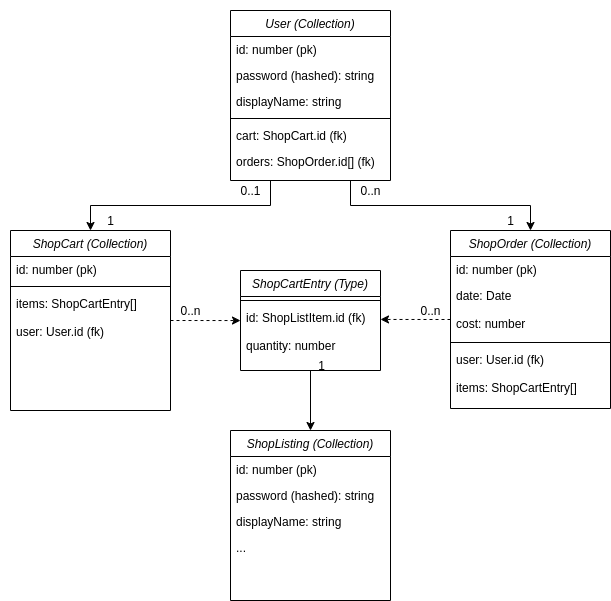

The diagram above was exported from draw.io. Its source (the exported page's mxGraphModel, read from the mxfile embedded in the PNG):
<mxGraphModel dx="1024" dy="2124" grid="1" gridSize="10" guides="1" tooltips="1" connect="1" arrows="1" fold="1" page="1" pageScale="1" pageWidth="827" pageHeight="1169" math="0" shadow="0">
  <root>
    <mxCell id="0" />
    <mxCell id="1" parent="0" />
    <mxCell id="2" value="ShopCartEntry (Type)" style="swimlane;fontStyle=2;align=center;verticalAlign=top;childLayout=stackLayout;horizontal=1;startSize=26;horizontalStack=0;resizeParent=1;resizeLast=0;collapsible=1;marginBottom=0;rounded=0;shadow=0;strokeWidth=1;" vertex="1" parent="1">
      <mxGeometry x="1150" y="320" width="140" height="100" as="geometry">
        <mxRectangle x="230" y="140" width="160" height="26" as="alternateBounds" />
      </mxGeometry>
    </mxCell>
    <mxCell id="3" value="" style="line;html=1;strokeWidth=1;align=left;verticalAlign=middle;spacingTop=-1;spacingLeft=3;spacingRight=3;rotatable=0;labelPosition=right;points=[];portConstraint=eastwest;" vertex="1" parent="2">
      <mxGeometry y="26" width="140" height="8" as="geometry" />
    </mxCell>
    <mxCell id="4" value="id: ShopListItem.id (fk)" style="text;align=left;verticalAlign=top;spacingLeft=4;spacingRight=4;overflow=hidden;rotatable=0;points=[[0,0.5],[1,0.5]];portConstraint=eastwest;" vertex="1" parent="2">
      <mxGeometry y="34" width="140" height="28" as="geometry" />
    </mxCell>
    <mxCell id="5" value="quantity: number" style="text;align=left;verticalAlign=top;spacingLeft=4;spacingRight=4;overflow=hidden;rotatable=0;points=[[0,0.5],[1,0.5]];portConstraint=eastwest;" vertex="1" parent="2">
      <mxGeometry y="62" width="140" height="28" as="geometry" />
    </mxCell>
    <mxCell id="6" value="0..1" style="text;html=1;align=center;verticalAlign=middle;resizable=0;points=[];autosize=1;" vertex="1" parent="1">
      <mxGeometry x="1140" y="230" width="40" height="20" as="geometry" />
    </mxCell>
    <mxCell id="7" value="0..n" style="text;html=1;align=center;verticalAlign=middle;resizable=0;points=[];autosize=1;" vertex="1" parent="1">
      <mxGeometry x="1260" y="230" width="40" height="20" as="geometry" />
    </mxCell>
    <mxCell id="8" value="1" style="text;html=1;align=center;verticalAlign=middle;resizable=0;points=[];autosize=1;" vertex="1" parent="1">
      <mxGeometry x="1410" y="260" width="20" height="20" as="geometry" />
    </mxCell>
    <mxCell id="9" style="edgeStyle=orthogonalEdgeStyle;rounded=0;orthogonalLoop=1;jettySize=auto;html=1;exitX=0.25;exitY=1;exitDx=0;exitDy=0;" edge="1" source="21" target="37" parent="1">
      <mxGeometry relative="1" as="geometry" />
    </mxCell>
    <mxCell id="10" style="edgeStyle=orthogonalEdgeStyle;rounded=0;orthogonalLoop=1;jettySize=auto;html=1;exitX=1;exitY=0.5;exitDx=0;exitDy=0;entryX=0;entryY=0.573;entryDx=0;entryDy=0;entryPerimeter=0;dashed=1;" edge="1" source="37" target="4" parent="1">
      <mxGeometry relative="1" as="geometry" />
    </mxCell>
    <mxCell id="11" style="edgeStyle=orthogonalEdgeStyle;rounded=0;orthogonalLoop=1;jettySize=auto;html=1;exitX=0;exitY=0.5;exitDx=0;exitDy=0;entryX=1;entryY=0.534;entryDx=0;entryDy=0;entryPerimeter=0;dashed=1;" edge="1" source="12" target="4" parent="1">
      <mxGeometry relative="1" as="geometry" />
    </mxCell>
    <mxCell id="12" value="ShopOrder (Collection)" style="swimlane;fontStyle=2;align=center;verticalAlign=top;childLayout=stackLayout;horizontal=1;startSize=26;horizontalStack=0;resizeParent=1;resizeLast=0;collapsible=1;marginBottom=0;rounded=0;shadow=0;strokeWidth=1;" vertex="1" parent="1">
      <mxGeometry x="1360" y="280" width="160" height="178" as="geometry">
        <mxRectangle x="230" y="140" width="160" height="26" as="alternateBounds" />
      </mxGeometry>
    </mxCell>
    <mxCell id="13" value="id: number (pk)" style="text;align=left;verticalAlign=top;spacingLeft=4;spacingRight=4;overflow=hidden;rotatable=0;points=[[0,0.5],[1,0.5]];portConstraint=eastwest;" vertex="1" parent="12">
      <mxGeometry y="26" width="160" height="26" as="geometry" />
    </mxCell>
    <mxCell id="14" value="date: Date" style="text;align=left;verticalAlign=top;spacingLeft=4;spacingRight=4;overflow=hidden;rotatable=0;points=[[0,0.5],[1,0.5]];portConstraint=eastwest;" vertex="1" parent="12">
      <mxGeometry y="52" width="160" height="28" as="geometry" />
    </mxCell>
    <mxCell id="15" value="cost: number" style="text;align=left;verticalAlign=top;spacingLeft=4;spacingRight=4;overflow=hidden;rotatable=0;points=[[0,0.5],[1,0.5]];portConstraint=eastwest;" vertex="1" parent="12">
      <mxGeometry y="80" width="160" height="28" as="geometry" />
    </mxCell>
    <mxCell id="16" value="" style="line;html=1;strokeWidth=1;align=left;verticalAlign=middle;spacingTop=-1;spacingLeft=3;spacingRight=3;rotatable=0;labelPosition=right;points=[];portConstraint=eastwest;" vertex="1" parent="12">
      <mxGeometry y="108" width="160" height="8" as="geometry" />
    </mxCell>
    <mxCell id="17" value="user: User.id (fk)" style="text;align=left;verticalAlign=top;spacingLeft=4;spacingRight=4;overflow=hidden;rotatable=0;points=[[0,0.5],[1,0.5]];portConstraint=eastwest;" vertex="1" parent="12">
      <mxGeometry y="116" width="160" height="28" as="geometry" />
    </mxCell>
    <mxCell id="18" value="items: ShopCartEntry[]" style="text;align=left;verticalAlign=top;spacingLeft=4;spacingRight=4;overflow=hidden;rotatable=0;points=[[0,0.5],[1,0.5]];portConstraint=eastwest;" vertex="1" parent="12">
      <mxGeometry y="144" width="160" height="34" as="geometry" />
    </mxCell>
    <mxCell id="19" value="1" style="text;html=1;align=center;verticalAlign=middle;resizable=0;points=[];autosize=1;" vertex="1" parent="1">
      <mxGeometry x="1010" y="260" width="20" height="20" as="geometry" />
    </mxCell>
    <mxCell id="20" style="edgeStyle=orthogonalEdgeStyle;rounded=0;orthogonalLoop=1;jettySize=auto;html=1;exitX=0.75;exitY=1;exitDx=0;exitDy=0;" edge="1" source="21" target="12" parent="1">
      <mxGeometry relative="1" as="geometry" />
    </mxCell>
    <mxCell id="21" value="User (Collection)" style="swimlane;fontStyle=2;align=center;verticalAlign=top;childLayout=stackLayout;horizontal=1;startSize=26;horizontalStack=0;resizeParent=1;resizeLast=0;collapsible=1;marginBottom=0;rounded=0;shadow=0;strokeWidth=1;" vertex="1" parent="1">
      <mxGeometry x="1140" y="60" width="160" height="170" as="geometry">
        <mxRectangle x="230" y="140" width="160" height="26" as="alternateBounds" />
      </mxGeometry>
    </mxCell>
    <mxCell id="22" value="id: number (pk)" style="text;align=left;verticalAlign=top;spacingLeft=4;spacingRight=4;overflow=hidden;rotatable=0;points=[[0,0.5],[1,0.5]];portConstraint=eastwest;" vertex="1" parent="21">
      <mxGeometry y="26" width="160" height="26" as="geometry" />
    </mxCell>
    <mxCell id="23" value="password (hashed): string" style="text;align=left;verticalAlign=top;spacingLeft=4;spacingRight=4;overflow=hidden;rotatable=0;points=[[0,0.5],[1,0.5]];portConstraint=eastwest;rounded=0;shadow=0;html=0;" vertex="1" parent="21">
      <mxGeometry y="52" width="160" height="26" as="geometry" />
    </mxCell>
    <mxCell id="24" value="displayName: string" style="text;align=left;verticalAlign=top;spacingLeft=4;spacingRight=4;overflow=hidden;rotatable=0;points=[[0,0.5],[1,0.5]];portConstraint=eastwest;rounded=0;shadow=0;html=0;" vertex="1" parent="21">
      <mxGeometry y="78" width="160" height="26" as="geometry" />
    </mxCell>
    <mxCell id="25" value="" style="line;html=1;strokeWidth=1;align=left;verticalAlign=middle;spacingTop=-1;spacingLeft=3;spacingRight=3;rotatable=0;labelPosition=right;points=[];portConstraint=eastwest;" vertex="1" parent="21">
      <mxGeometry y="104" width="160" height="8" as="geometry" />
    </mxCell>
    <mxCell id="26" value="cart: ShopCart.id (fk)" style="text;align=left;verticalAlign=top;spacingLeft=4;spacingRight=4;overflow=hidden;rotatable=0;points=[[0,0.5],[1,0.5]];portConstraint=eastwest;rounded=0;shadow=0;html=0;" vertex="1" parent="21">
      <mxGeometry y="112" width="160" height="26" as="geometry" />
    </mxCell>
    <mxCell id="27" value="orders: ShopOrder.id[] (fk)" style="text;align=left;verticalAlign=top;spacingLeft=4;spacingRight=4;overflow=hidden;rotatable=0;points=[[0,0.5],[1,0.5]];portConstraint=eastwest;rounded=0;shadow=0;html=0;" vertex="1" parent="21">
      <mxGeometry y="138" width="160" height="26" as="geometry" />
    </mxCell>
    <mxCell id="28" style="edgeStyle=orthogonalEdgeStyle;rounded=0;orthogonalLoop=1;jettySize=auto;html=1;exitX=0.5;exitY=1;exitDx=0;exitDy=0;entryX=0.5;entryY=0;entryDx=0;entryDy=0;" edge="1" source="2" target="29" parent="1">
      <mxGeometry relative="1" as="geometry" />
    </mxCell>
    <mxCell id="29" value="ShopListing (Collection)" style="swimlane;fontStyle=2;align=center;verticalAlign=top;childLayout=stackLayout;horizontal=1;startSize=26;horizontalStack=0;resizeParent=1;resizeLast=0;collapsible=1;marginBottom=0;rounded=0;shadow=0;strokeWidth=1;" vertex="1" parent="1">
      <mxGeometry x="1140" y="480" width="160" height="170" as="geometry">
        <mxRectangle x="230" y="140" width="160" height="26" as="alternateBounds" />
      </mxGeometry>
    </mxCell>
    <mxCell id="30" value="id: number (pk)" style="text;align=left;verticalAlign=top;spacingLeft=4;spacingRight=4;overflow=hidden;rotatable=0;points=[[0,0.5],[1,0.5]];portConstraint=eastwest;" vertex="1" parent="29">
      <mxGeometry y="26" width="160" height="26" as="geometry" />
    </mxCell>
    <mxCell id="31" value="password (hashed): string" style="text;align=left;verticalAlign=top;spacingLeft=4;spacingRight=4;overflow=hidden;rotatable=0;points=[[0,0.5],[1,0.5]];portConstraint=eastwest;rounded=0;shadow=0;html=0;" vertex="1" parent="29">
      <mxGeometry y="52" width="160" height="26" as="geometry" />
    </mxCell>
    <mxCell id="32" value="displayName: string" style="text;align=left;verticalAlign=top;spacingLeft=4;spacingRight=4;overflow=hidden;rotatable=0;points=[[0,0.5],[1,0.5]];portConstraint=eastwest;rounded=0;shadow=0;html=0;" vertex="1" parent="29">
      <mxGeometry y="78" width="160" height="26" as="geometry" />
    </mxCell>
    <mxCell id="33" value="..." style="text;align=left;verticalAlign=top;spacingLeft=4;spacingRight=4;overflow=hidden;rotatable=0;points=[[0,0.5],[1,0.5]];portConstraint=eastwest;rounded=0;shadow=0;html=0;" vertex="1" parent="29">
      <mxGeometry y="104" width="160" height="26" as="geometry" />
    </mxCell>
    <mxCell id="34" value="0..n" style="text;html=1;align=center;verticalAlign=middle;resizable=0;points=[];autosize=1;" vertex="1" parent="1">
      <mxGeometry x="1320" y="350" width="40" height="20" as="geometry" />
    </mxCell>
    <mxCell id="35" value="0..n" style="text;html=1;align=center;verticalAlign=middle;resizable=0;points=[];autosize=1;" vertex="1" parent="1">
      <mxGeometry x="1080" y="350" width="40" height="20" as="geometry" />
    </mxCell>
    <mxCell id="36" value="1" style="text;html=1;align=center;verticalAlign=middle;resizable=0;points=[];autosize=1;" vertex="1" parent="1">
      <mxGeometry x="1221" y="405" width="20" height="20" as="geometry" />
    </mxCell>
    <mxCell id="37" value="ShopCart (Collection)" style="swimlane;fontStyle=2;align=center;verticalAlign=top;childLayout=stackLayout;horizontal=1;startSize=26;horizontalStack=0;resizeParent=1;resizeLast=0;collapsible=1;marginBottom=0;rounded=0;shadow=0;strokeWidth=1;" vertex="1" parent="1">
      <mxGeometry x="920" y="280" width="160" height="180" as="geometry">
        <mxRectangle x="230" y="140" width="160" height="26" as="alternateBounds" />
      </mxGeometry>
    </mxCell>
    <mxCell id="38" value="id: number (pk)" style="text;align=left;verticalAlign=top;spacingLeft=4;spacingRight=4;overflow=hidden;rotatable=0;points=[[0,0.5],[1,0.5]];portConstraint=eastwest;" vertex="1" parent="37">
      <mxGeometry y="26" width="160" height="26" as="geometry" />
    </mxCell>
    <mxCell id="39" value="" style="line;html=1;strokeWidth=1;align=left;verticalAlign=middle;spacingTop=-1;spacingLeft=3;spacingRight=3;rotatable=0;labelPosition=right;points=[];portConstraint=eastwest;" vertex="1" parent="37">
      <mxGeometry y="52" width="160" height="8" as="geometry" />
    </mxCell>
    <mxCell id="40" value="items: ShopCartEntry[]" style="text;align=left;verticalAlign=top;spacingLeft=4;spacingRight=4;overflow=hidden;rotatable=0;points=[[0,0.5],[1,0.5]];portConstraint=eastwest;" vertex="1" parent="37">
      <mxGeometry y="60" width="160" height="28" as="geometry" />
    </mxCell>
    <mxCell id="41" value="user: User.id (fk)" style="text;align=left;verticalAlign=top;spacingLeft=4;spacingRight=4;overflow=hidden;rotatable=0;points=[[0,0.5],[1,0.5]];portConstraint=eastwest;" vertex="1" parent="37">
      <mxGeometry y="88" width="160" height="62" as="geometry" />
    </mxCell>
  </root>
</mxGraphModel>